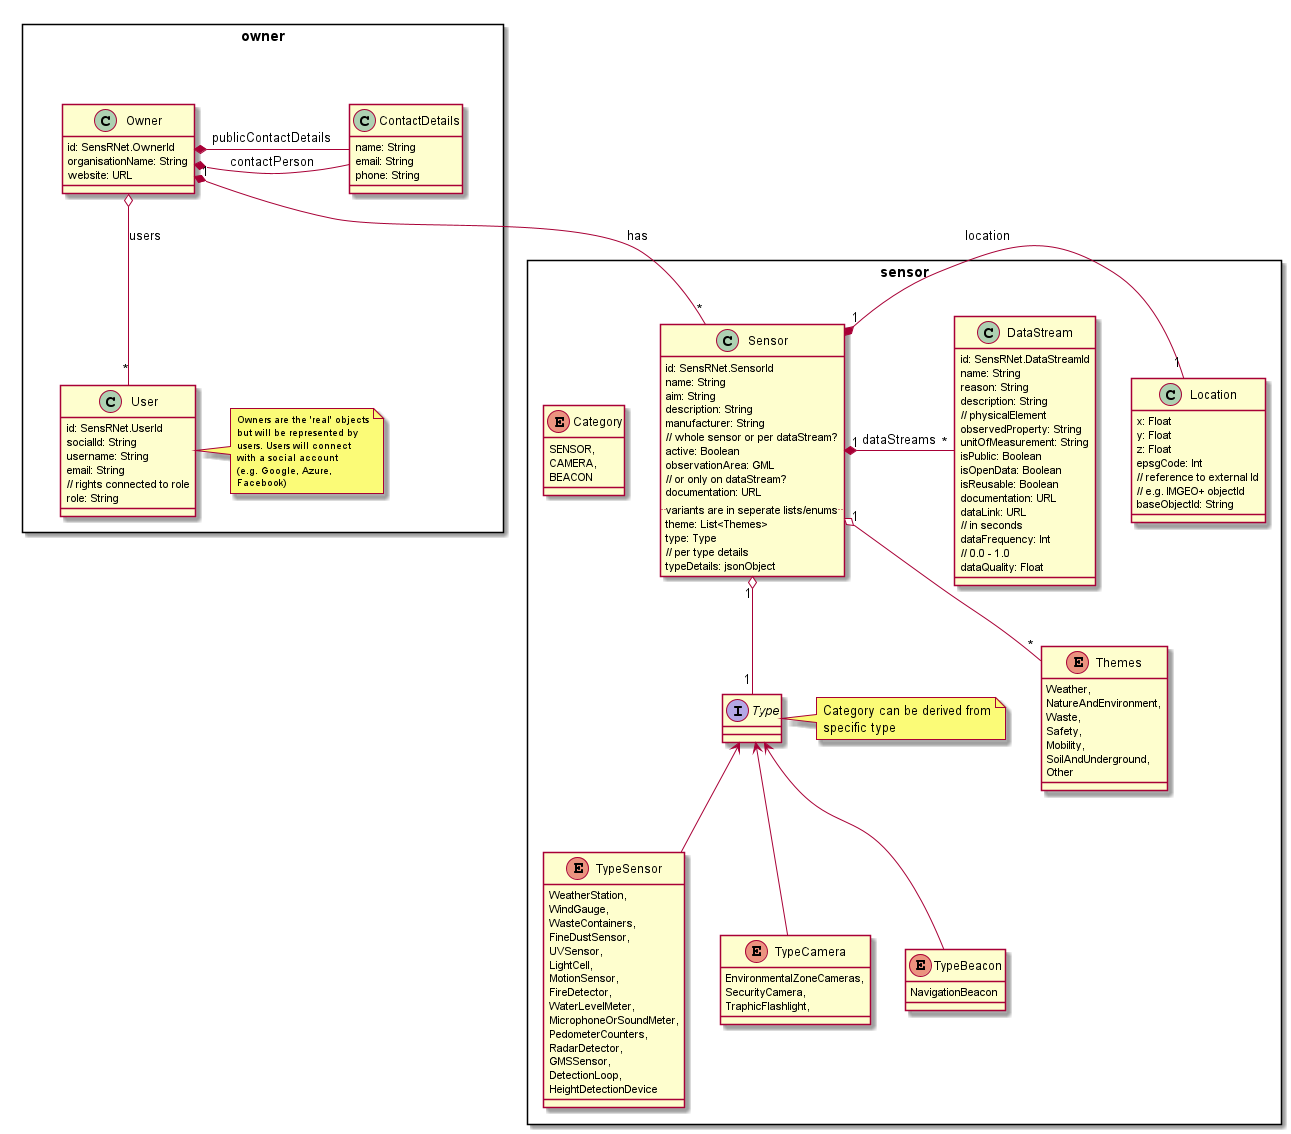

The diagram above was rendered by PlantUML. Its source (embedded in the PNG):
@startuml "SensRNet-UML-Model"

package owner <<Rectangle>> {
    together {
        class Owner {
            id: SensRNet.OwnerId
            organisationName: String
            website: URL
        }

        class ContactDetails {
            name: String
            email: String
            phone: String
        }

        Owner *- ContactDetails : contactPerson
        Owner *- ContactDetails : publicContactDetails
    }

    class User {
        id: SensRNet.UserId
        socialId: String
        username: String
        email: String
        // rights connected to role
        role: String
    }

    note right
        <size:10>Owners are the 'real' objects</size>
        <size:10>but will be represented by</size>
        <size:10>users. Users will connect</size>
        <size:10>with a social account</size>
        <size:10>(e.g. Google, Azure, </size>
        <size:10>Facebook)</size>
    end note

    Owner o-- "*" User : users
}

package sensor <<Rectangle>> {
    class Sensor {
        id: SensRNet.SensorId
        name: String
        aim: String
        description: String
        manufacturer: String
        // whole sensor or per dataStream?
        active: Boolean 
        observationArea: GML
        // or only on dataStream?
        documentation: URL
        .. variants are in seperate lists/enums ..
        theme: List<Themes>
        type: Type
        // per type details
        typeDetails: jsonObject
    }

    interface Type

    note left
        Category can be derived from
        specific type
    end note

    enum Category {
        SENSOR,
        CAMERA,
        BEACON
    }

    enum Themes {
        Weather,
        NatureAndEnvironment,
        Waste,
        Safety,
        Mobility,
        SoilAndUnderground,
        Other
    }

    enum TypeSensor {
        WeatherStation,
        WindGauge,
        WasteContainers,
        FineDustSensor,
        UVSensor,
        LightCell,
        MotionSensor,
        FireDetector,
        WaterLevelMeter,
        MicrophoneOrSoundMeter,
        PedometerCounters,
        RadarDetector,
        GMSSensor,
        DetectionLoop,
        HeightDetectionDevice
    }

    enum TypeCamera {
        EnvironmentalZoneCameras,
        SecurityCamera,
        TraphicFlashlight,
    }

    enum TypeBeacon {
        NavigationBeacon
    }

    class Location {
        x: Float
        y: Float
        z: Float
        epsgCode: Int
        // reference to external Id
        // e.g. IMGEO+ objectId
        baseObjectId: String
    }

    class DataStream {
        id: SensRNet.DataStreamId
        name: String
        reason: String
        description: String
        // physicalElement
        observedProperty: String
        unitOfMeasurement: String
        isPublic: Boolean
        isOpenData: Boolean
        isReusable: Boolean
        documentation: URL
        dataLink: URL
        // in seconds
        dataFrequency: Int
        // 0.0 - 1.0
        dataQuality: Float
    }

    Sensor "1" *- "1" Location : location
    Sensor "1" *- "*" DataStream : dataStreams

    Sensor "1" o-- "*" Themes
    Sensor "1" o-- "1" Type
    Type <-- TypeSensor
    Type <-- TypeBeacon
    Type <-- TypeCamera
}

Owner "1" *-- "*" Sensor : has

@enduml